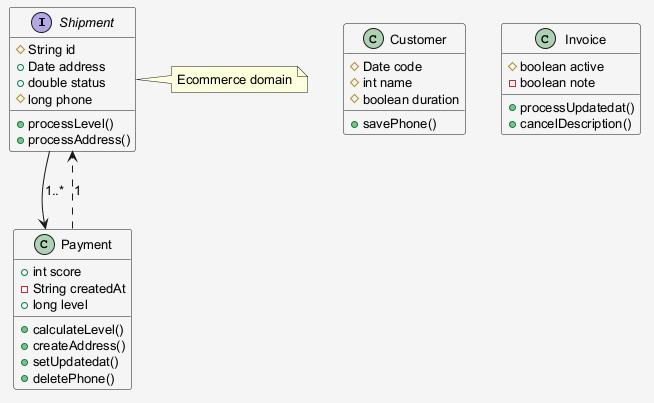

The diagram above was rendered by PlantUML. Its source (embedded in the PNG):
@startuml
skinparam shadowing false
skinparam backgroundColor #F5F5F5
skinparam defaultFontSize 13
interface Shipment {
  #String id
  +Date address
  +double status
  #long phone
  +processLevel()
  +processAddress()
}
class Payment {
  +int score
  -String createdAt
  +long level
  +calculateLevel()
  +createAddress()
  +setUpdatedat()
  +deletePhone()
}
class Customer {
  #Date code
  #int name
  #boolean duration
  +savePhone()
}
class Invoice {
  #boolean active
  -boolean note
  +processUpdatedat()
  +cancelDescription()
}
Payment ..> Shipment : "1"
Shipment --> Payment : "1..*"
note right of Shipment : Ecommerce domain
@enduml